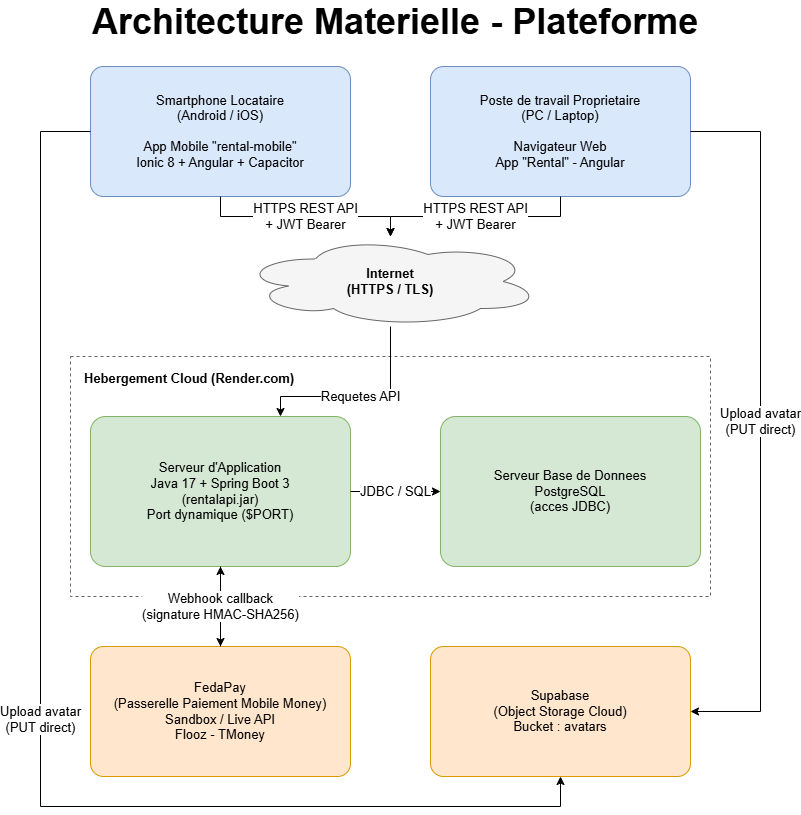

The diagram above was exported from draw.io. Its source (the exported page's mxGraphModel, read from the mxfile embedded in the PNG):
<mxGraphModel dx="2230" dy="571" grid="1" gridSize="10" guides="1" tooltips="1" connect="1" arrows="1" fold="1" page="1" pageScale="1" pageWidth="900" pageHeight="1000" math="0" shadow="0">
  <root>
    <mxCell id="0" />
    <mxCell id="1" parent="0" />
    <mxCell id="hw_title" parent="1" style="text;html=1;align=left;verticalAlign=middle;fontSize=13;fontStyle=1;" value="&lt;font style=&quot;font-size: 36px;&quot;&gt;Architecture Materielle - Plateforme&lt;/font&gt;" vertex="1">
      <mxGeometry height="30" width="620" x="40" y="10" as="geometry" />
    </mxCell>
    <mxCell id="hw_mobile" parent="1" style="rounded=1;whiteSpace=wrap;html=1;fillColor=#DAE8FC;strokeColor=#6C8EBF;fontSize=13;align=center;verticalAlign=middle;arcSize=10;" value="Smartphone Locataire&#10;(Android / iOS)&#10;&#10;App Mobile &quot;rental-mobile&quot;&#10;Ionic 8 + Angular + Capacitor" vertex="1">
      <mxGeometry height="130" width="260" x="40" y="70" as="geometry" />
    </mxCell>
    <mxCell id="hw_pc" parent="1" style="rounded=1;whiteSpace=wrap;html=1;fillColor=#DAE8FC;strokeColor=#6C8EBF;fontSize=13;align=center;verticalAlign=middle;arcSize=10;" value="Poste de travail Proprietaire&#10;(PC / Laptop)&#10;&#10;Navigateur Web&#10;App &quot;Rental&quot; - Angular" vertex="1">
      <mxGeometry height="130" width="260" x="380" y="70" as="geometry" />
    </mxCell>
    <mxCell id="hw_internet" parent="1" style="shape=cloud;whiteSpace=wrap;html=1;fillColor=#F5F5F5;strokeColor=#666666;fontSize=13;fontStyle=1;" value="Internet&#10;(HTTPS / TLS)" vertex="1">
      <mxGeometry height="90" width="300" x="190" y="240" as="geometry" />
    </mxCell>
    <mxCell id="hw_cloudbox" parent="1" style="rounded=0;whiteSpace=wrap;html=1;fillColor=none;strokeColor=#666666;dashed=1;verticalAlign=top;align=left;fontSize=13;fontStyle=1;spacingLeft=12;spacingTop=8;" value="Hebergement Cloud (Render.com)" vertex="1">
      <mxGeometry height="240" width="640" x="20" y="360" as="geometry" />
    </mxCell>
    <mxCell id="hw_appserver" parent="1" style="rounded=1;whiteSpace=wrap;html=1;fillColor=#D5E8D4;strokeColor=#82B366;fontSize=13;align=center;verticalAlign=middle;arcSize=10;" value="Serveur d'Application&#10;Java 17 + Spring Boot 3&#10;(rentalapi.jar)&#10;Port dynamique ($PORT)" vertex="1">
      <mxGeometry height="150" width="260" x="40" y="420" as="geometry" />
    </mxCell>
    <mxCell id="hw_dbserver" parent="1" style="rounded=1;whiteSpace=wrap;html=1;fillColor=#D5E8D4;strokeColor=#82B366;fontSize=13;align=center;verticalAlign=middle;arcSize=10;" value="Serveur Base de Donnees&#10;PostgreSQL&#10;(acces JDBC)" vertex="1">
      <mxGeometry height="150" width="260" x="390" y="420" as="geometry" />
    </mxCell>
    <mxCell id="hw_fedapay" parent="1" style="rounded=1;whiteSpace=wrap;html=1;fillColor=#FFE6CC;strokeColor=#D79B00;fontSize=13;align=center;verticalAlign=middle;arcSize=10;" value="FedaPay&#10;(Passerelle Paiement Mobile Money)&#10;Sandbox / Live API&#10;Flooz - TMoney" vertex="1">
      <mxGeometry height="130" width="260" x="40" y="650" as="geometry" />
    </mxCell>
    <mxCell id="hw_supabase" parent="1" style="rounded=1;whiteSpace=wrap;html=1;fillColor=#FFE6CC;strokeColor=#D79B00;fontSize=13;align=center;verticalAlign=middle;arcSize=10;" value="Supabase&#10;(Object Storage Cloud)&#10;Bucket : avatars" vertex="1">
      <mxGeometry height="130" width="260" x="380" y="650" as="geometry" />
    </mxCell>
    <mxCell id="hw_e1" edge="1" parent="1" source="hw_mobile" style="edgeStyle=orthogonalEdgeStyle;rounded=0;html=1;fontSize=13;" target="hw_internet" value="HTTPS REST API&#10;+ JWT Bearer">
      <mxGeometry relative="1" as="geometry" />
    </mxCell>
    <mxCell id="hw_e2" edge="1" parent="1" source="hw_pc" style="edgeStyle=orthogonalEdgeStyle;rounded=0;html=1;fontSize=13;" target="hw_internet" value="HTTPS REST API&#10;+ JWT Bearer">
      <mxGeometry relative="1" as="geometry" />
    </mxCell>
    <mxCell id="hw_e3" edge="1" parent="1" source="hw_internet" style="edgeStyle=orthogonalEdgeStyle;rounded=0;html=1;fontSize=13;" target="hw_appserver" value="Requetes API">
      <mxGeometry relative="1" as="geometry">
        <Array as="points">
          <mxPoint x="340" y="400" />
          <mxPoint x="230" y="400" />
        </Array>
      </mxGeometry>
    </mxCell>
    <mxCell id="hw_e4" edge="1" parent="1" source="hw_appserver" style="edgeStyle=orthogonalEdgeStyle;rounded=0;html=1;fontSize=13;" target="hw_dbserver" value="JDBC / SQL">
      <mxGeometry relative="1" as="geometry" />
    </mxCell>
    <mxCell id="hw_e5" edge="1" parent="1" source="hw_appserver" style="edgeStyle=orthogonalEdgeStyle;rounded=0;html=1;fontSize=13;" target="hw_fedapay" value="Initiation paiement&#10;(REST API)">
      <mxGeometry relative="1" as="geometry" />
    </mxCell>
    <mxCell id="hw_e6" edge="1" parent="1" source="hw_fedapay" style="edgeStyle=orthogonalEdgeStyle;rounded=0;html=1;dashed=1;fontSize=13;" target="hw_appserver" value="Webhook callback&#10;(signature HMAC-SHA256)">
      <mxGeometry relative="1" as="geometry" />
    </mxCell>
    <mxCell id="hw_e7" edge="1" parent="1" source="hw_mobile" style="edgeStyle=orthogonalEdgeStyle;rounded=0;html=1;fontSize=13;" target="hw_supabase" value="Upload avatar&#10;(PUT direct)">
      <mxGeometry relative="1" as="geometry">
        <Array as="points">
          <mxPoint x="-10" y="135" />
          <mxPoint x="-10" y="810" />
          <mxPoint x="510" y="810" />
        </Array>
      </mxGeometry>
    </mxCell>
    <mxCell id="hw_e8" edge="1" parent="1" source="hw_pc" style="edgeStyle=orthogonalEdgeStyle;rounded=0;html=1;fontSize=13;" target="hw_supabase" value="Upload avatar&#10;(PUT direct)">
      <mxGeometry relative="1" as="geometry">
        <Array as="points">
          <mxPoint x="710" y="135" />
          <mxPoint x="710" y="715" />
        </Array>
      </mxGeometry>
    </mxCell>
  </root>
</mxGraphModel>